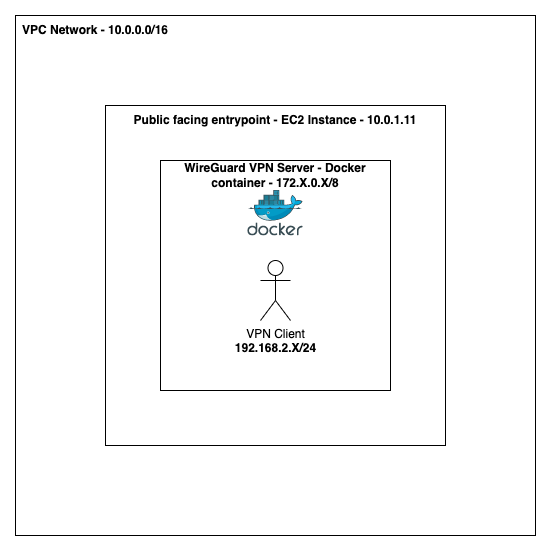

The diagram above was exported from draw.io. Its source (the exported page's mxGraphModel, read from the mxfile embedded in the PNG):
<mxGraphModel dx="1434" dy="907" grid="1" gridSize="10" guides="1" tooltips="1" connect="1" arrows="1" fold="1" page="1" pageScale="1" pageWidth="827" pageHeight="1169" math="0" shadow="0">
  <root>
    <mxCell id="0" />
    <mxCell id="1" parent="0" />
    <mxCell id="FF4mPhfdkBnNQHaf0vNs-1" value="" style="whiteSpace=wrap;html=1;aspect=fixed;" vertex="1" parent="1">
      <mxGeometry x="160" y="280" width="520" height="520" as="geometry" />
    </mxCell>
    <mxCell id="FF4mPhfdkBnNQHaf0vNs-2" value="&lt;b&gt;VPC Network - 10.0.0.0/16&lt;/b&gt;" style="text;html=1;strokeColor=none;fillColor=none;align=center;verticalAlign=middle;whiteSpace=wrap;rounded=0;" vertex="1" parent="1">
      <mxGeometry x="160" y="280" width="160" height="30" as="geometry" />
    </mxCell>
    <mxCell id="FF4mPhfdkBnNQHaf0vNs-3" value="" style="whiteSpace=wrap;html=1;aspect=fixed;" vertex="1" parent="1">
      <mxGeometry x="250" y="370" width="340" height="340" as="geometry" />
    </mxCell>
    <mxCell id="FF4mPhfdkBnNQHaf0vNs-4" value="&lt;b&gt;Public facing entrypoint - EC2 Instance - 10.0.1.11&lt;/b&gt;" style="text;html=1;strokeColor=none;fillColor=none;align=center;verticalAlign=middle;whiteSpace=wrap;rounded=0;" vertex="1" parent="1">
      <mxGeometry x="250" y="370" width="340" height="30" as="geometry" />
    </mxCell>
    <mxCell id="FF4mPhfdkBnNQHaf0vNs-5" value="" style="whiteSpace=wrap;html=1;aspect=fixed;" vertex="1" parent="1">
      <mxGeometry x="305" y="425" width="230" height="230" as="geometry" />
    </mxCell>
    <mxCell id="FF4mPhfdkBnNQHaf0vNs-6" value="" style="image;sketch=0;aspect=fixed;html=1;points=[];align=center;fontSize=12;image=img/lib/mscae/Docker.svg;" vertex="1" parent="1">
      <mxGeometry x="392.26" y="455" width="55.49" height="45.5" as="geometry" />
    </mxCell>
    <mxCell id="FF4mPhfdkBnNQHaf0vNs-7" value="&lt;b&gt;WireGuard VPN Server - Docker container - 172.X.0.X/8&lt;/b&gt;" style="text;html=1;strokeColor=none;fillColor=none;align=center;verticalAlign=middle;whiteSpace=wrap;rounded=0;" vertex="1" parent="1">
      <mxGeometry x="305" y="425" width="230" height="30" as="geometry" />
    </mxCell>
    <mxCell id="FF4mPhfdkBnNQHaf0vNs-8" value="VPN Client&lt;br&gt;&lt;b&gt;192.168.2.X/24&lt;/b&gt;" style="shape=umlActor;verticalLabelPosition=bottom;verticalAlign=top;html=1;outlineConnect=0;" vertex="1" parent="1">
      <mxGeometry x="405" y="525" width="30" height="60" as="geometry" />
    </mxCell>
  </root>
</mxGraphModel>